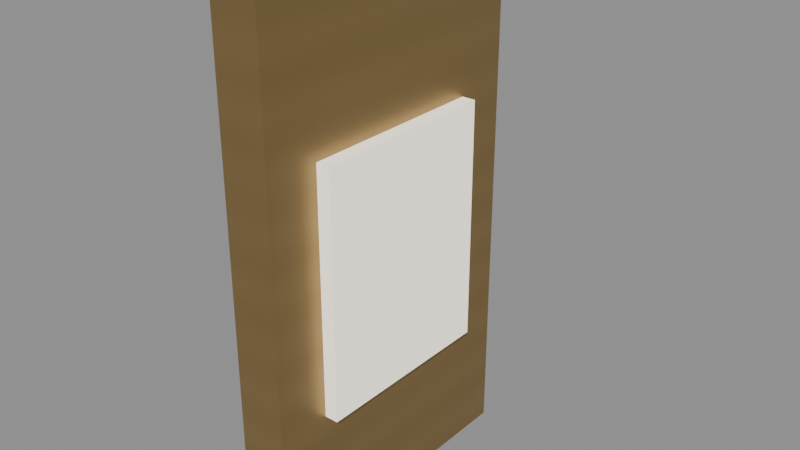 # Source: AST-CUL-005_D11_exterior_call_024.blend  (saved by Blender 4.3.34; exported with 4.5.12 LTS)
import bpy
from mathutils import Matrix  # noqa: F401  (used for matrix-valued properties, if any)

bpy.ops.wm.read_factory_settings(use_empty=True)
scene = bpy.context.scene
scene.name = 'Scene'

# ---- images (referenced by path relative to the original .blend; pixels are not part of the script)
import os
ASSET_DIR = os.environ.get("B2B_ASSET_DIR", "")  # directory of the original .blend (textures are referenced by path, not embedded)
HERE = os.path.dirname(os.path.abspath(__file__))  # packed textures are extracted next to this script under _unpacked/

def load_image(name, relpath, width, height, colorspace="sRGB"):
    """Load a texture the original file referenced (path relative to the .blend, or extracted next to this script)."""
    p = next((c for c in (os.path.join(HERE, relpath), os.path.join(ASSET_DIR, relpath)) if relpath and os.path.exists(c)), "")
    if p:
        img = bpy.data.images.load(p, check_existing=True)
        img.name = name
    else:  # same state as the original file: an image datablock whose file is absent (Cycles renders it pink)
        img = bpy.data.images.new(name, width, height)
        img.source = "FILE"
        img.filepath = "//" + (relpath or name)
    img.colorspace_settings.name = colorspace
    return img
img_champagne_metal_png_008 = load_image('champagne_metal.png.008', '_unpacked/champagne_metal.ace1ce44.png', 256, 256, 'sRGB')

# ---- materials (node trees are filled in below, after node groups)
mat_champagne_metal_002 = bpy.data.materials.new('champagne_metal.002')
mat_gardenopallens_001 = bpy.data.materials.new('GardenOpalLens.001')

# ---- material node trees
mat_champagne_metal_002.use_nodes = True; mat_champagne_metal_002.node_tree.nodes.clear()
_N = mat_champagne_metal_002.node_tree.nodes; _L = mat_champagne_metal_002.node_tree.links
n0 = _N.new('ShaderNodeBsdfPrincipled'); n0.name = 'Principled BSDF'; n0.location = (10, 300)
n0.inputs[1].default_value = 0.72
n0.inputs[2].default_value = 0.47
n1 = _N.new('ShaderNodeOutputMaterial'); n1.name = 'Material Output'; n1.location = (300, 300)
n2 = _N.new('ShaderNodeTexImage'); n2.name = 'Image Texture'; n2.location = (0, 0)
n2.image = img_champagne_metal_png_008
n2.interpolation = 'Closest'
_L.new(n0.outputs[0], n1.inputs[0])
_L.new(n2.outputs[0], n0.inputs[0])
n1.is_active_output = True
mat_gardenopallens_001.use_nodes = True; mat_gardenopallens_001.node_tree.nodes.clear()
_N = mat_gardenopallens_001.node_tree.nodes; _L = mat_gardenopallens_001.node_tree.links
n0 = _N.new('ShaderNodeBsdfPrincipled'); n0.name = 'Principled BSDF'; n0.location = (10, 300)
n0.inputs[0].default_value = (1.0, 0.95, 0.84, 1.0)
n0.inputs[27].default_value = (1.0, 0.91, 0.75, 1.0)
n0.inputs[28].default_value = 0.7
n1 = _N.new('ShaderNodeOutputMaterial'); n1.name = 'Material Output'; n1.location = (300, 300)
_L.new(n0.outputs[0], n1.inputs[0])
n1.is_active_output = True

# ---- meshes
me_d11_main_exterior_call_plate = bpy.data.meshes.new('D11_MAIN_EXTERIOR_CALL_PLATE')
me_d11_main_exterior_call_plate.from_pydata([(0.035, -0.11, -0.19), (0.035, 0.11, -0.19), (0.0, 0.11, -0.19), (0.0, -0.11, -0.19), (0.035, -0.11, 0.21), (0.035, 0.11, 0.21), (0.0, 0.11, 0.21), (0.0, -0.11, 0.21)], [], [(3, 2, 1, 0), (4, 5, 6, 7), (0, 1, 5, 4), (1, 2, 6, 5), (2, 3, 7, 6), (3, 0, 4, 7)])
_uv = me_d11_main_exterior_call_plate.uv_layers.new(name='MetreScaled')
_uv.uv.foreach_set('vector', [-8.183, 0.8333, -7.817, 0.8333, -7.817, 0.8917, -8.183, 0.8917, -8.183, -0.8917, -7.817, -0.8917, -7.817, -0.8333, -8.183, -0.8333, -8.183, 1.7, -7.817, 1.7, -7.817, 2.367, -8.183, 2.367, -0.8917, 1.7, -0.8333, 1.7, -0.8333, 2.367, -0.8917, 2.367, 7.817, 1.7, 8.183, 1.7, 8.183, 2.367, 7.817, 2.367, 0.8333, 1.7, 0.8917, 1.7, 0.8917, 2.367, 0.8333, 2.367])
me_d11_main_exterior_call_plate.materials.append(mat_champagne_metal_002)
me_d11_main_exterior_call_plate.update()
me_d11_main_exterior_call_lens = bpy.data.meshes.new('D11_MAIN_EXTERIOR_CALL_LENS')
me_d11_main_exterior_call_lens.from_pydata([(0.045, -0.07, -0.09), (0.045, 0.07, -0.09), (0.035, 0.07, -0.09), (0.035, -0.07, -0.09), (0.045, -0.07, 0.09), (0.045, 0.07, 0.09), (0.035, 0.07, 0.09), (0.035, -0.07, 0.09)], [], [(3, 2, 1, 0), (4, 5, 6, 7), (0, 1, 5, 4), (1, 2, 6, 5), (2, 3, 7, 6), (3, 0, 4, 7)])
_uv = me_d11_main_exterior_call_lens.uv_layers.new(name='MetreScaled')
_uv.uv.foreach_set('vector', [-4.87, 0.535, -4.73, 0.535, -4.73, 0.545, -4.87, 0.545, -4.87, -0.545, -4.73, -0.545, -4.73, -0.535, -4.87, -0.535, -4.87, 1.12, -4.73, 1.12, -4.73, 1.3, -4.87, 1.3, -0.545, 1.12, -0.535, 1.12, -0.535, 1.3, -0.545, 1.3, 4.73, 1.12, 4.87, 1.12, 4.87, 1.3, 4.73, 1.3, 0.535, 1.12, 0.545, 1.12, 0.545, 1.3, 0.535, 1.3])
me_d11_main_exterior_call_lens.materials.append(mat_gardenopallens_001)
me_d11_main_exterior_call_lens.update()

# ---- objects
ob_d11_main_exterior_call_root = bpy.data.objects.new('D11_MAIN_EXTERIOR_CALL_ROOT', None)
ob_d11_main_exterior_call_plate = bpy.data.objects.new('D11_MAIN_EXTERIOR_CALL_PLATE', me_d11_main_exterior_call_plate)
ob_d11_main_exterior_call_lens = bpy.data.objects.new('D11_MAIN_EXTERIOR_CALL_LENS', me_d11_main_exterior_call_lens)
ob_d11_main_exterior_call_target = bpy.data.objects.new('D11_MAIN_EXTERIOR_CALL_TARGET', None)

# ---- transforms, parenting, visibility, modifiers, constraints
ob_d11_main_exterior_call_root.location = (-34.0, 128.8, 71.1)
ob_d11_main_exterior_call_plate.parent = ob_d11_main_exterior_call_root
ob_d11_main_exterior_call_plate.location = (0.0, 0.0, 0.0)
ob_d11_main_exterior_call_lens.parent = ob_d11_main_exterior_call_root
ob_d11_main_exterior_call_lens.location = (0.0, 0.0, 0.0)
ob_d11_main_exterior_call_target.parent = ob_d11_main_exterior_call_root
ob_d11_main_exterior_call_target.location = (0.047, 0.0, 0.0)

# ---- collection membership
scene.collection.objects.link(ob_d11_main_exterior_call_root)
scene.collection.objects.link(ob_d11_main_exterior_call_plate)
scene.collection.objects.link(ob_d11_main_exterior_call_lens)
scene.collection.objects.link(ob_d11_main_exterior_call_target)

# ---- scene / render settings (as saved in the file)
scene.frame_start = 1; scene.frame_end = 250; scene.frame_set(1)
scene.render.engine = 'BLENDER_EEVEE_NEXT'
bpy.context.view_layer.update()

# ---- added for rendering (the .blend has no active camera and no usable light): camera, sun + grey world if the file has none
cam_auto = bpy.data.cameras.new('AutoCamera')
cam_auto.lens = 50.0
cam_auto.sensor_width = 36.0
cam_auto.clip_end = 1000.0
ob_auto_camera = bpy.data.objects.new('AutoCamera', cam_auto)
scene.collection.objects.link(ob_auto_camera)
ob_auto_camera.location = (-33.5531, 128.311, 71.4495)
ob_auto_camera.rotation_euler = (1.09748, -7.21219e-08, 0.694738)
scene.camera = ob_auto_camera
light_auto_sun = bpy.data.lights.new('AutoSun', 'SUN')
light_auto_sun.energy = 3.0
light_auto_sun.angle = 0.0523599
ob_auto_sun = bpy.data.objects.new('AutoSun', light_auto_sun)
scene.collection.objects.link(ob_auto_sun)
ob_auto_sun.rotation_euler = (0.872665, 0.174533, 0.523599)
if scene.world is None:
    world_auto = bpy.data.worlds.new('AutoWorld')
    world_auto.color = (0.3, 0.3, 0.3)
    scene.world = world_auto
bpy.context.view_layer.update()
